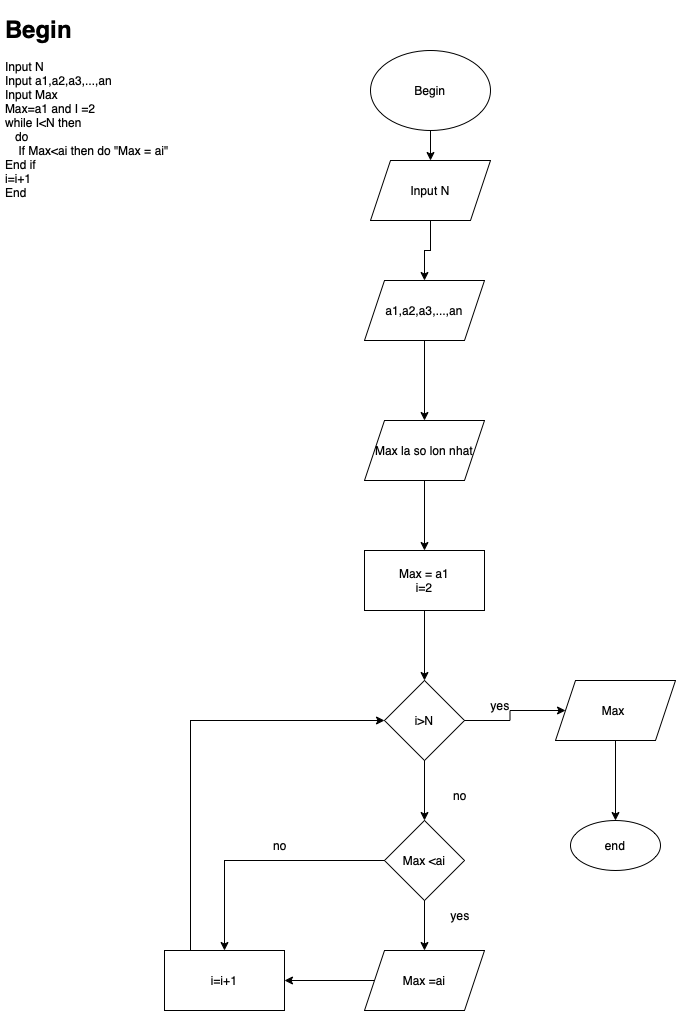

The diagram above was exported from draw.io. Its source (the exported page's mxGraphModel, read from the mxfile embedded in the PNG):
<mxGraphModel dx="954" dy="647" grid="1" gridSize="10" guides="1" tooltips="1" connect="1" arrows="1" fold="1" page="1" pageScale="1" pageWidth="827" pageHeight="1169" math="0" shadow="0">
  <root>
    <mxCell id="0" />
    <mxCell id="1" parent="0" />
    <mxCell id="ObuMMKFz2N0Olc2ayGgf-1" value="&lt;h1&gt;Begin&lt;/h1&gt;&lt;div&gt;&lt;span style=&quot;&quot;&gt; Input N&lt;/span&gt;&lt;/div&gt;&lt;div&gt;&lt;span style=&quot;&quot;&gt; &lt;/span&gt;Input a1,a2,a3,...,an&lt;/div&gt;&lt;div&gt;&lt;span style=&quot;&quot;&gt; &lt;/span&gt;Input Max&lt;/div&gt;&lt;div&gt;&lt;span style=&quot;&quot;&gt; &lt;/span&gt;Max=a1 and I =2&lt;/div&gt;&lt;div&gt;&lt;span style=&quot;&quot;&gt; while I&amp;lt;&lt;/span&gt;N then&amp;nbsp;&lt;/div&gt;&lt;div&gt;&amp;nbsp; &amp;nbsp;do&lt;/div&gt;&lt;div&gt;&amp;nbsp; &amp;nbsp; &lt;span style=&quot;&quot;&gt; If Max&amp;lt;ai then do &quot;Max = ai&quot;&lt;/span&gt;&lt;/div&gt;&lt;div&gt;&lt;span style=&quot;&quot;&gt;&lt;span style=&quot;&quot;&gt; &lt;/span&gt;&lt;/span&gt;&lt;/div&gt;End if&lt;div&gt;&lt;span style=&quot;&quot;&gt; i=i+1&lt;/span&gt;&lt;/div&gt;&lt;div&gt;&lt;span style=&quot;&quot;&gt;&lt;span style=&quot;&quot;&gt; &lt;/span&gt;&lt;/span&gt;&lt;/div&gt;&lt;div&gt;&lt;span style=&quot;&quot;&gt;End&lt;/span&gt;&lt;/div&gt;" style="text;html=1;strokeColor=none;fillColor=none;spacing=5;spacingTop=-20;whiteSpace=wrap;overflow=hidden;rounded=0;" parent="1" vertex="1">
      <mxGeometry x="50" y="130" width="190" height="240" as="geometry" />
    </mxCell>
    <mxCell id="ObuMMKFz2N0Olc2ayGgf-4" value="" style="edgeStyle=orthogonalEdgeStyle;rounded=0;orthogonalLoop=1;jettySize=auto;html=1;" parent="1" source="ObuMMKFz2N0Olc2ayGgf-2" target="ObuMMKFz2N0Olc2ayGgf-3" edge="1">
      <mxGeometry relative="1" as="geometry" />
    </mxCell>
    <mxCell id="ObuMMKFz2N0Olc2ayGgf-2" value="Begin" style="ellipse;whiteSpace=wrap;html=1;" parent="1" vertex="1">
      <mxGeometry x="420" y="170" width="120" height="80" as="geometry" />
    </mxCell>
    <mxCell id="ObuMMKFz2N0Olc2ayGgf-6" value="" style="edgeStyle=orthogonalEdgeStyle;rounded=0;orthogonalLoop=1;jettySize=auto;html=1;" parent="1" source="ObuMMKFz2N0Olc2ayGgf-3" target="ObuMMKFz2N0Olc2ayGgf-5" edge="1">
      <mxGeometry relative="1" as="geometry" />
    </mxCell>
    <mxCell id="ObuMMKFz2N0Olc2ayGgf-3" value="Input N" style="shape=parallelogram;perimeter=parallelogramPerimeter;whiteSpace=wrap;html=1;fixedSize=1;" parent="1" vertex="1">
      <mxGeometry x="420" y="280" width="120" height="60" as="geometry" />
    </mxCell>
    <mxCell id="ObuMMKFz2N0Olc2ayGgf-8" value="" style="edgeStyle=orthogonalEdgeStyle;rounded=0;orthogonalLoop=1;jettySize=auto;html=1;" parent="1" source="ObuMMKFz2N0Olc2ayGgf-5" target="ObuMMKFz2N0Olc2ayGgf-7" edge="1">
      <mxGeometry relative="1" as="geometry" />
    </mxCell>
    <mxCell id="ObuMMKFz2N0Olc2ayGgf-5" value="a1,a2,a3,...,an" style="shape=parallelogram;perimeter=parallelogramPerimeter;whiteSpace=wrap;html=1;fixedSize=1;" parent="1" vertex="1">
      <mxGeometry x="414" y="400" width="120" height="60" as="geometry" />
    </mxCell>
    <mxCell id="ObuMMKFz2N0Olc2ayGgf-10" value="" style="edgeStyle=orthogonalEdgeStyle;rounded=0;orthogonalLoop=1;jettySize=auto;html=1;" parent="1" source="ObuMMKFz2N0Olc2ayGgf-7" target="ObuMMKFz2N0Olc2ayGgf-9" edge="1">
      <mxGeometry relative="1" as="geometry" />
    </mxCell>
    <mxCell id="ObuMMKFz2N0Olc2ayGgf-7" value="Max la so lon nhat" style="shape=parallelogram;perimeter=parallelogramPerimeter;whiteSpace=wrap;html=1;fixedSize=1;" parent="1" vertex="1">
      <mxGeometry x="414" y="540" width="120" height="60" as="geometry" />
    </mxCell>
    <mxCell id="ObuMMKFz2N0Olc2ayGgf-12" value="" style="edgeStyle=orthogonalEdgeStyle;rounded=0;orthogonalLoop=1;jettySize=auto;html=1;" parent="1" source="ObuMMKFz2N0Olc2ayGgf-9" target="ObuMMKFz2N0Olc2ayGgf-11" edge="1">
      <mxGeometry relative="1" as="geometry" />
    </mxCell>
    <mxCell id="ObuMMKFz2N0Olc2ayGgf-9" value="Max = a1&lt;br&gt;i=2" style="whiteSpace=wrap;html=1;" parent="1" vertex="1">
      <mxGeometry x="414" y="670" width="120" height="60" as="geometry" />
    </mxCell>
    <mxCell id="ObuMMKFz2N0Olc2ayGgf-14" value="" style="edgeStyle=orthogonalEdgeStyle;rounded=0;orthogonalLoop=1;jettySize=auto;html=1;" parent="1" source="ObuMMKFz2N0Olc2ayGgf-11" target="ObuMMKFz2N0Olc2ayGgf-13" edge="1">
      <mxGeometry relative="1" as="geometry" />
    </mxCell>
    <mxCell id="ObuMMKFz2N0Olc2ayGgf-17" value="" style="edgeStyle=orthogonalEdgeStyle;rounded=0;orthogonalLoop=1;jettySize=auto;html=1;" parent="1" source="ObuMMKFz2N0Olc2ayGgf-11" target="ObuMMKFz2N0Olc2ayGgf-16" edge="1">
      <mxGeometry relative="1" as="geometry" />
    </mxCell>
    <mxCell id="ObuMMKFz2N0Olc2ayGgf-11" value="i&amp;gt;N" style="rhombus;whiteSpace=wrap;html=1;" parent="1" vertex="1">
      <mxGeometry x="434" y="800" width="80" height="80" as="geometry" />
    </mxCell>
    <mxCell id="ObuMMKFz2N0Olc2ayGgf-30" value="" style="edgeStyle=orthogonalEdgeStyle;rounded=0;orthogonalLoop=1;jettySize=auto;html=1;" parent="1" source="ObuMMKFz2N0Olc2ayGgf-13" target="ObuMMKFz2N0Olc2ayGgf-29" edge="1">
      <mxGeometry relative="1" as="geometry" />
    </mxCell>
    <mxCell id="ObuMMKFz2N0Olc2ayGgf-13" value="Max&amp;nbsp;&lt;br&gt;" style="shape=parallelogram;perimeter=parallelogramPerimeter;whiteSpace=wrap;html=1;fixedSize=1;" parent="1" vertex="1">
      <mxGeometry x="605" y="800" width="120" height="60" as="geometry" />
    </mxCell>
    <mxCell id="ObuMMKFz2N0Olc2ayGgf-15" value="yes" style="text;html=1;strokeColor=none;fillColor=none;align=center;verticalAlign=middle;whiteSpace=wrap;rounded=0;" parent="1" vertex="1">
      <mxGeometry x="520" y="810" width="60" height="30" as="geometry" />
    </mxCell>
    <mxCell id="ObuMMKFz2N0Olc2ayGgf-23" value="" style="edgeStyle=orthogonalEdgeStyle;rounded=0;orthogonalLoop=1;jettySize=auto;html=1;" parent="1" source="ObuMMKFz2N0Olc2ayGgf-16" target="ObuMMKFz2N0Olc2ayGgf-22" edge="1">
      <mxGeometry relative="1" as="geometry" />
    </mxCell>
    <mxCell id="ObuMMKFz2N0Olc2ayGgf-26" style="edgeStyle=orthogonalEdgeStyle;rounded=0;orthogonalLoop=1;jettySize=auto;html=1;entryX=0.5;entryY=0;entryDx=0;entryDy=0;" parent="1" source="ObuMMKFz2N0Olc2ayGgf-16" target="ObuMMKFz2N0Olc2ayGgf-24" edge="1">
      <mxGeometry relative="1" as="geometry">
        <mxPoint x="379.9999999999998" y="980" as="targetPoint" />
      </mxGeometry>
    </mxCell>
    <mxCell id="ObuMMKFz2N0Olc2ayGgf-16" value="Max &amp;lt;ai" style="rhombus;whiteSpace=wrap;html=1;" parent="1" vertex="1">
      <mxGeometry x="434" y="940" width="80" height="80" as="geometry" />
    </mxCell>
    <mxCell id="ObuMMKFz2N0Olc2ayGgf-20" value="yes" style="text;html=1;strokeColor=none;fillColor=none;align=center;verticalAlign=middle;whiteSpace=wrap;rounded=0;" parent="1" vertex="1">
      <mxGeometry x="480" y="1020" width="60" height="30" as="geometry" />
    </mxCell>
    <mxCell id="ObuMMKFz2N0Olc2ayGgf-21" value="no" style="text;html=1;strokeColor=none;fillColor=none;align=center;verticalAlign=middle;whiteSpace=wrap;rounded=0;" parent="1" vertex="1">
      <mxGeometry x="480" y="900" width="60" height="30" as="geometry" />
    </mxCell>
    <mxCell id="ObuMMKFz2N0Olc2ayGgf-25" value="" style="edgeStyle=orthogonalEdgeStyle;rounded=0;orthogonalLoop=1;jettySize=auto;html=1;" parent="1" source="ObuMMKFz2N0Olc2ayGgf-22" target="ObuMMKFz2N0Olc2ayGgf-24" edge="1">
      <mxGeometry relative="1" as="geometry" />
    </mxCell>
    <mxCell id="ObuMMKFz2N0Olc2ayGgf-22" value="Max =ai" style="shape=parallelogram;perimeter=parallelogramPerimeter;whiteSpace=wrap;html=1;fixedSize=1;" parent="1" vertex="1">
      <mxGeometry x="414" y="1070" width="120" height="60" as="geometry" />
    </mxCell>
    <mxCell id="ObuMMKFz2N0Olc2ayGgf-28" style="edgeStyle=orthogonalEdgeStyle;rounded=0;orthogonalLoop=1;jettySize=auto;html=1;entryX=0;entryY=0.5;entryDx=0;entryDy=0;" parent="1" source="ObuMMKFz2N0Olc2ayGgf-24" target="ObuMMKFz2N0Olc2ayGgf-11" edge="1">
      <mxGeometry relative="1" as="geometry">
        <Array as="points">
          <mxPoint x="240" y="840" />
        </Array>
      </mxGeometry>
    </mxCell>
    <mxCell id="ObuMMKFz2N0Olc2ayGgf-24" value="i=i+1&lt;br&gt;" style="whiteSpace=wrap;html=1;" parent="1" vertex="1">
      <mxGeometry x="214" y="1070" width="120" height="60" as="geometry" />
    </mxCell>
    <mxCell id="ObuMMKFz2N0Olc2ayGgf-27" value="no&lt;br&gt;" style="text;html=1;strokeColor=none;fillColor=none;align=center;verticalAlign=middle;whiteSpace=wrap;rounded=0;" parent="1" vertex="1">
      <mxGeometry x="300" y="950" width="60" height="30" as="geometry" />
    </mxCell>
    <mxCell id="ObuMMKFz2N0Olc2ayGgf-29" value="end&lt;br&gt;" style="ellipse;whiteSpace=wrap;html=1;" parent="1" vertex="1">
      <mxGeometry x="620" y="940" width="90" height="50" as="geometry" />
    </mxCell>
  </root>
</mxGraphModel>